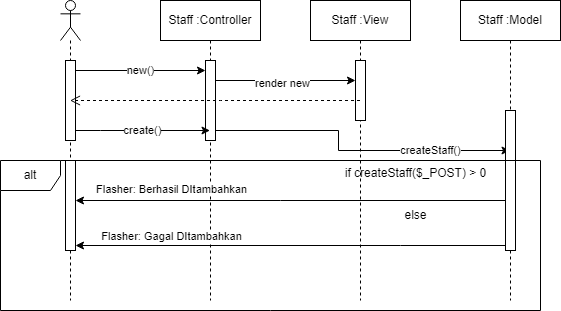

The diagram above was exported from draw.io. Its source (the exported page's mxGraphModel, read from the mxfile embedded in the PNG):
<mxGraphModel dx="1970" dy="468" grid="1" gridSize="10" guides="1" tooltips="1" connect="1" arrows="1" fold="1" page="1" pageScale="1" pageWidth="850" pageHeight="1100" math="0" shadow="0">
  <root>
    <mxCell id="0" />
    <mxCell id="1" parent="0" />
    <mxCell id="Lui-mvpiFIp1fUAyoaZ4-1" value="" style="shape=umlLifeline;perimeter=lifelinePerimeter;whiteSpace=wrap;html=1;container=1;dropTarget=0;collapsible=0;recursiveResize=0;outlineConnect=0;portConstraint=eastwest;newEdgeStyle={&quot;curved&quot;:0,&quot;rounded&quot;:0};participant=umlActor;" vertex="1" parent="1">
      <mxGeometry x="50" y="40" width="20" height="300" as="geometry" />
    </mxCell>
    <mxCell id="Lui-mvpiFIp1fUAyoaZ4-4" value="" style="html=1;points=[[0,0,0,0,5],[0,1,0,0,-5],[1,0,0,0,5],[1,1,0,0,-5]];perimeter=orthogonalPerimeter;outlineConnect=0;targetShapes=umlLifeline;portConstraint=eastwest;newEdgeStyle={&quot;curved&quot;:0,&quot;rounded&quot;:0};" vertex="1" parent="Lui-mvpiFIp1fUAyoaZ4-1">
      <mxGeometry x="5" y="60" width="10" height="80" as="geometry" />
    </mxCell>
    <mxCell id="Lui-mvpiFIp1fUAyoaZ4-2" value="Staff :Controller" style="shape=umlLifeline;perimeter=lifelinePerimeter;whiteSpace=wrap;html=1;container=1;dropTarget=0;collapsible=0;recursiveResize=0;outlineConnect=0;portConstraint=eastwest;newEdgeStyle={&quot;curved&quot;:0,&quot;rounded&quot;:0};" vertex="1" parent="1">
      <mxGeometry x="150" y="40" width="100" height="300" as="geometry" />
    </mxCell>
    <mxCell id="Lui-mvpiFIp1fUAyoaZ4-5" value="" style="html=1;points=[[0,0,0,0,5],[0,1,0,0,-5],[1,0,0,0,5],[1,1,0,0,-5]];perimeter=orthogonalPerimeter;outlineConnect=0;targetShapes=umlLifeline;portConstraint=eastwest;newEdgeStyle={&quot;curved&quot;:0,&quot;rounded&quot;:0};" vertex="1" parent="Lui-mvpiFIp1fUAyoaZ4-2">
      <mxGeometry x="45" y="60" width="10" height="80" as="geometry" />
    </mxCell>
    <mxCell id="Lui-mvpiFIp1fUAyoaZ4-8" value="new()" style="edgeStyle=orthogonalEdgeStyle;rounded=0;orthogonalLoop=1;jettySize=auto;html=1;curved=0;" edge="1" parent="1" source="Lui-mvpiFIp1fUAyoaZ4-4" target="Lui-mvpiFIp1fUAyoaZ4-5">
      <mxGeometry relative="1" as="geometry">
        <Array as="points">
          <mxPoint x="130" y="110" />
          <mxPoint x="130" y="110" />
        </Array>
      </mxGeometry>
    </mxCell>
    <mxCell id="Lui-mvpiFIp1fUAyoaZ4-9" value="Staff :View" style="shape=umlLifeline;perimeter=lifelinePerimeter;whiteSpace=wrap;html=1;container=1;dropTarget=0;collapsible=0;recursiveResize=0;outlineConnect=0;portConstraint=eastwest;newEdgeStyle={&quot;curved&quot;:0,&quot;rounded&quot;:0};" vertex="1" parent="1">
      <mxGeometry x="300" y="40" width="100" height="300" as="geometry" />
    </mxCell>
    <mxCell id="Lui-mvpiFIp1fUAyoaZ4-10" value="" style="html=1;points=[[0,0,0,0,5],[0,1,0,0,-5],[1,0,0,0,5],[1,1,0,0,-5]];perimeter=orthogonalPerimeter;outlineConnect=0;targetShapes=umlLifeline;portConstraint=eastwest;newEdgeStyle={&quot;curved&quot;:0,&quot;rounded&quot;:0};" vertex="1" parent="Lui-mvpiFIp1fUAyoaZ4-9">
      <mxGeometry x="45" y="60" width="10" height="60" as="geometry" />
    </mxCell>
    <mxCell id="Lui-mvpiFIp1fUAyoaZ4-11" style="edgeStyle=orthogonalEdgeStyle;rounded=0;orthogonalLoop=1;jettySize=auto;html=1;curved=0;" edge="1" parent="1" source="Lui-mvpiFIp1fUAyoaZ4-5" target="Lui-mvpiFIp1fUAyoaZ4-10">
      <mxGeometry relative="1" as="geometry">
        <Array as="points">
          <mxPoint x="280" y="120" />
          <mxPoint x="280" y="120" />
        </Array>
      </mxGeometry>
    </mxCell>
    <mxCell id="Lui-mvpiFIp1fUAyoaZ4-12" value="render new" style="edgeLabel;html=1;align=center;verticalAlign=middle;resizable=0;points=[];" vertex="1" connectable="0" parent="Lui-mvpiFIp1fUAyoaZ4-11">
      <mxGeometry x="-0.0571" y="-2" relative="1" as="geometry">
        <mxPoint as="offset" />
      </mxGeometry>
    </mxCell>
    <mxCell id="Lui-mvpiFIp1fUAyoaZ4-13" value="" style="html=1;verticalAlign=bottom;endArrow=open;dashed=1;endSize=8;curved=0;rounded=0;edgeStyle=orthogonalEdgeStyle;" edge="1" parent="1" source="Lui-mvpiFIp1fUAyoaZ4-9" target="Lui-mvpiFIp1fUAyoaZ4-1">
      <mxGeometry relative="1" as="geometry">
        <mxPoint x="350" y="170" as="sourcePoint" />
        <mxPoint x="270" y="170" as="targetPoint" />
        <Array as="points">
          <mxPoint x="210" y="140" />
          <mxPoint x="210" y="140" />
        </Array>
      </mxGeometry>
    </mxCell>
    <mxCell id="Lui-mvpiFIp1fUAyoaZ4-20" value="create()" style="edgeStyle=orthogonalEdgeStyle;rounded=0;orthogonalLoop=1;jettySize=auto;html=1;curved=0;" edge="1" parent="1" source="Lui-mvpiFIp1fUAyoaZ4-4" target="Lui-mvpiFIp1fUAyoaZ4-2">
      <mxGeometry relative="1" as="geometry">
        <Array as="points">
          <mxPoint x="90" y="170" />
          <mxPoint x="90" y="170" />
        </Array>
      </mxGeometry>
    </mxCell>
    <mxCell id="Lui-mvpiFIp1fUAyoaZ4-21" value="createStaff()" style="edgeStyle=orthogonalEdgeStyle;rounded=0;orthogonalLoop=1;jettySize=auto;html=1;curved=0;" edge="1" parent="1" source="Lui-mvpiFIp1fUAyoaZ4-5" target="Lui-mvpiFIp1fUAyoaZ4-22">
      <mxGeometry x="0.4944" relative="1" as="geometry">
        <Array as="points">
          <mxPoint x="328" y="170" />
          <mxPoint x="328" y="190" />
        </Array>
        <mxPoint as="offset" />
      </mxGeometry>
    </mxCell>
    <mxCell id="Lui-mvpiFIp1fUAyoaZ4-22" value="Staff :Model" style="shape=umlLifeline;perimeter=lifelinePerimeter;whiteSpace=wrap;html=1;container=1;dropTarget=0;collapsible=0;recursiveResize=0;outlineConnect=0;portConstraint=eastwest;newEdgeStyle={&quot;curved&quot;:0,&quot;rounded&quot;:0};" vertex="1" parent="1">
      <mxGeometry x="450" y="40" width="100" height="300" as="geometry" />
    </mxCell>
    <mxCell id="Lui-mvpiFIp1fUAyoaZ4-23" value="" style="html=1;points=[[0,0,0,0,5],[0,1,0,0,-5],[1,0,0,0,5],[1,1,0,0,-5]];perimeter=orthogonalPerimeter;outlineConnect=0;targetShapes=umlLifeline;portConstraint=eastwest;newEdgeStyle={&quot;curved&quot;:0,&quot;rounded&quot;:0};" vertex="1" parent="Lui-mvpiFIp1fUAyoaZ4-22">
      <mxGeometry x="45" y="110" width="10" height="140" as="geometry" />
    </mxCell>
    <mxCell id="Lui-mvpiFIp1fUAyoaZ4-24" value="alt" style="shape=umlFrame;whiteSpace=wrap;html=1;pointerEvents=0;" vertex="1" parent="1">
      <mxGeometry x="-10" y="200" width="540" height="150" as="geometry" />
    </mxCell>
    <mxCell id="Lui-mvpiFIp1fUAyoaZ4-27" value="" style="html=1;points=[[0,0,0,0,5],[0,1,0,0,-5],[1,0,0,0,5],[1,1,0,0,-5]];perimeter=orthogonalPerimeter;outlineConnect=0;targetShapes=umlLifeline;portConstraint=eastwest;newEdgeStyle={&quot;curved&quot;:0,&quot;rounded&quot;:0};" vertex="1" parent="1">
      <mxGeometry x="55" y="200" width="10" height="90" as="geometry" />
    </mxCell>
    <mxCell id="Lui-mvpiFIp1fUAyoaZ4-28" style="edgeStyle=orthogonalEdgeStyle;rounded=0;orthogonalLoop=1;jettySize=auto;html=1;curved=0;" edge="1" parent="1" source="Lui-mvpiFIp1fUAyoaZ4-23" target="Lui-mvpiFIp1fUAyoaZ4-27">
      <mxGeometry relative="1" as="geometry">
        <Array as="points">
          <mxPoint x="270" y="240" />
          <mxPoint x="270" y="240" />
        </Array>
      </mxGeometry>
    </mxCell>
    <mxCell id="Lui-mvpiFIp1fUAyoaZ4-30" value="Flasher: Berhasil DItambahkan" style="edgeLabel;html=1;align=center;verticalAlign=middle;resizable=0;points=[];" vertex="1" connectable="0" parent="Lui-mvpiFIp1fUAyoaZ4-28">
      <mxGeometry x="0.8093" y="-4" relative="1" as="geometry">
        <mxPoint x="54" y="-8" as="offset" />
      </mxGeometry>
    </mxCell>
    <mxCell id="Lui-mvpiFIp1fUAyoaZ4-29" value="if createStaff($_POST) &amp;gt; 0" style="text;html=1;align=center;verticalAlign=middle;resizable=0;points=[];autosize=1;strokeColor=none;fillColor=none;" vertex="1" parent="1">
      <mxGeometry x="320" y="198" width="170" height="30" as="geometry" />
    </mxCell>
    <mxCell id="Lui-mvpiFIp1fUAyoaZ4-31" value="else" style="text;html=1;align=center;verticalAlign=middle;resizable=0;points=[];autosize=1;strokeColor=none;fillColor=none;" vertex="1" parent="1">
      <mxGeometry x="380" y="240" width="50" height="30" as="geometry" />
    </mxCell>
    <mxCell id="Lui-mvpiFIp1fUAyoaZ4-32" style="edgeStyle=orthogonalEdgeStyle;rounded=0;orthogonalLoop=1;jettySize=auto;html=1;curved=0;entryX=1;entryY=1;entryDx=0;entryDy=-5;entryPerimeter=0;" edge="1" parent="1" source="Lui-mvpiFIp1fUAyoaZ4-23" target="Lui-mvpiFIp1fUAyoaZ4-27">
      <mxGeometry relative="1" as="geometry">
        <Array as="points">
          <mxPoint x="390" y="285" />
          <mxPoint x="390" y="285" />
        </Array>
      </mxGeometry>
    </mxCell>
    <mxCell id="Lui-mvpiFIp1fUAyoaZ4-33" value="Flasher: Gagal DItambahkan" style="edgeLabel;html=1;align=center;verticalAlign=middle;resizable=0;points=[];" vertex="1" connectable="0" parent="1">
      <mxGeometry x="160.00448275862092" y="275.0044827586207" as="geometry" />
    </mxCell>
  </root>
</mxGraphModel>